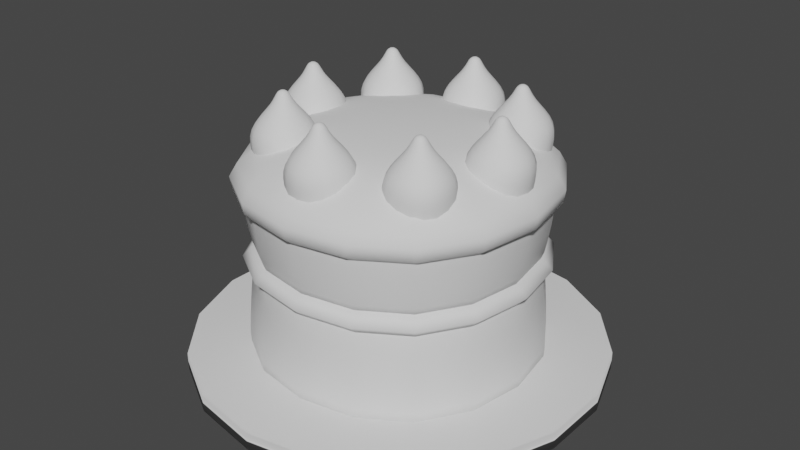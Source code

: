 # Source: Unity_icedCake.blend  (saved by Blender 2.80.75; exported with 4.5.12 LTS)
import bpy
from mathutils import Matrix  # noqa: F401  (used for matrix-valued properties, if any)

bpy.ops.wm.read_factory_settings(use_empty=True)
scene = bpy.context.scene
scene.name = 'Scene'

# ---- collections
col_collection = bpy.data.collections.new('Collection'); scene.collection.children.link(col_collection)

# ---- materials (node trees are filled in below, after node groups)
mat_material = bpy.data.materials.new('Material')
mat_material.alpha_threshold = 0.0
mat_material.use_transparent_shadow = False
mat_material.line_color = (0.0, 0.0, 0.0, 1.0)
mat_material_001 = bpy.data.materials.new('Material.001')
mat_material_001.alpha_threshold = 0.0
mat_material_001.use_transparent_shadow = False
mat_material_001.line_color = (0.0, 0.0, 0.0, 1.0)

# ---- material node trees
mat_material.use_nodes = True; mat_material.node_tree.nodes.clear()
_N = mat_material.node_tree.nodes; _L = mat_material.node_tree.links
n0 = _N.new('ShaderNodeOutputMaterial'); n0.name = 'Material Output'; n0.location = (300, 300)
n1 = _N.new('ShaderNodeBsdfPrincipled'); n1.name = 'Principled BSDF'; n1.location = (10, 300)
n1.distribution = 'GGX'
n1.subsurface_method = 'BURLEY'
n1.inputs[2].default_value = 0.4
n1.inputs[3].default_value = 1.45
n1.inputs[27].default_value = (0.0, 0.0, 0.0, 1.0)
n1.inputs[28].default_value = 1.0
_L.new(n1.outputs[0], n0.inputs[0])
n0.is_active_output = True
mat_material_001.use_nodes = True; mat_material_001.node_tree.nodes.clear()
_N = mat_material_001.node_tree.nodes; _L = mat_material_001.node_tree.links
n0 = _N.new('ShaderNodeOutputMaterial'); n0.name = 'Material Output'; n0.location = (300, 300)
n1 = _N.new('ShaderNodeBsdfPrincipled'); n1.name = 'Principled BSDF'; n1.location = (10, 300)
n1.distribution = 'GGX'
n1.subsurface_method = 'BURLEY'
n1.inputs[2].default_value = 0.4
n1.inputs[3].default_value = 1.45
n1.inputs[27].default_value = (0.0, 0.0, 0.0, 1.0)
n1.inputs[28].default_value = 1.0
_L.new(n1.outputs[0], n0.inputs[0])
n0.is_active_output = True

# ---- world
world_world = bpy.data.worlds.new('World'); scene.world = world_world
world_world.use_nodes = True; world_world.node_tree.nodes.clear()
_N = world_world.node_tree.nodes; _L = world_world.node_tree.links
n0 = _N.new('ShaderNodeOutputWorld'); n0.name = 'World Output'; n0.location = (300, 300)
n1 = _N.new('ShaderNodeBackground'); n1.name = 'Background'; n1.location = (10, 300)
n1.inputs[0].default_value = (0.05088, 0.05088, 0.05088, 1.0)
_L.new(n1.outputs[0], n0.inputs[0])
n0.is_active_output = True
world_world.color = (0.05088, 0.05088, 0.05088)
world_world.use_sun_shadow = False
world_world.sun_shadow_jitter_overblur = 0.0

# ---- meshes
me_cube = bpy.data.meshes.new('Cube')
me_cube.from_pydata([(0.8902, 0.8902, 1.0), (0.9659, 0.9659, -1.0), (0.8902, -0.8902, 1.0), (0.9659, -0.9659, -1.0), (-0.8902, 0.8902, 1.0), (-0.9659, 0.9659, -1.0), (-0.8902, -0.8902, 1.0), (-0.9659, -0.9659, -1.0), (0.9357, -0.9357, 1.0), (-0.9357, -0.9357, 1.0), (0.9357, 0.9357, 1.0), (-0.9357, 0.9357, 1.0), (-1.0, 1.0, -1.0), (-1.0, -1.0, -1.0), (1.0, 1.0, -1.0), (1.0, -1.0, -1.0), (-0.8902, 0.8902, 1.019), (-0.7019, 0.7019, 3.118), (-0.8902, -0.8902, 1.019), (-0.7019, -0.7019, 3.118), (0.8902, 0.8902, 1.019), (0.7019, 0.7019, 3.118), (0.8902, -0.8902, 1.019), (0.7019, -0.7019, 3.118), (-0.9357, -0.9357, 1.019), (0.9357, -0.9357, 1.019), (-0.9357, 0.9357, 1.019), (0.9357, 0.9357, 1.019), (1.0, 1.0, 2.3), (1.0, -1.0, 2.3), (-1.0, 1.0, 2.3), (-1.0, -1.0, 2.3), (0.9659, 0.9659, 2.3), (0.9659, -0.9659, 2.3), (-0.9659, 0.9659, 2.3), (-0.9659, -0.9659, 2.3)], [], [(0, 4, 6, 2), (15, 8, 9, 13), (13, 9, 11, 12), (5, 1, 3, 7), (14, 10, 8, 15), (12, 11, 10, 14), (2, 6, 9, 8), (0, 2, 8, 10), (6, 4, 11, 9), (4, 0, 10, 11), (5, 7, 13, 12), (1, 5, 12, 14), (7, 3, 15, 13), (3, 1, 14, 15), (16, 20, 22, 18), (31, 24, 25, 29), (29, 25, 27, 28), (21, 17, 19, 23), (30, 26, 24, 31), (28, 27, 26, 30), (18, 22, 25, 24), (16, 18, 24, 26), (22, 20, 27, 25), (20, 16, 26, 27), (32, 33, 29, 28), (34, 32, 28, 30), (33, 35, 31, 29), (35, 34, 30, 31), (21, 23, 33, 32), (17, 21, 32, 34), (23, 19, 35, 33), (19, 17, 34, 35)])
me_cube.polygons.foreach_set('use_smooth', [True] * 32)
me_cube.polygons.foreach_set('material_index', [0, 0, 0, 0, 0, 0, 0, 0, 0, 0, 0, 0, 0, 0, 1, 1, 1, 1, 1, 1, 1, 1, 1, 1, 1, 1, 1, 1, 1, 1, 1, 1])
_uv = me_cube.uv_layers.new(name='UVMap')
_uv.uv.foreach_set('vector', [0.3811, 0.006085, 0.6189, 0.006085, 0.6189, 0.2439, 0.3811, 0.2439, 0.375, 0.25, 0.625, 0.25, 0.625, 0.5, 0.375, 0.5, 0.375, 0.5, 0.625, 0.5, 0.625, 0.75, 0.375, 0.75, 0.3793, 0.7543, 0.6207, 0.7543, 0.6207, 0.9957, 0.3793, 0.9957, 0.125, 0.5, 0.375, 0.5, 0.375, 0.75, 0.125, 0.75, 0.625, 0.5, 0.875, 0.5, 0.875, 0.75, 0.625, 0.75, 0.3811, 0.2439, 0.6189, 0.2439, 0.625, 0.25, 0.375, 0.25, 0.3811, 0.006085, 0.3811, 0.2439, 0.375, 0.25, 0.375, 0.0, 0.6189, 0.2439, 0.6189, 0.006085, 0.625, 0.0, 0.625, 0.25, 0.6189, 0.006085, 0.3811, 0.006085, 0.375, 0.0, 0.625, 0.0, 0.3793, 0.7543, 0.3793, 0.9957, 0.375, 1.0, 0.375, 0.75, 0.6207, 0.7543, 0.3793, 0.7543, 0.375, 0.75, 0.625, 0.75, 0.3793, 0.9957, 0.6207, 0.9957, 0.625, 1.0, 0.375, 1.0, 0.6207, 0.9957, 0.6207, 0.7543, 0.625, 0.75, 0.625, 1.0, 0.3811, 0.006085, 0.6189, 0.006085, 0.6189, 0.2439, 0.3811, 0.2439, 0.375, 0.25, 0.625, 0.25, 0.625, 0.5, 0.375, 0.5, 0.375, 0.5, 0.625, 0.5, 0.625, 0.75, 0.375, 0.75, 0.4123, 0.7873, 0.5877, 0.7873, 0.5877, 0.9627, 0.4123, 0.9627, 0.125, 0.5, 0.375, 0.5, 0.375, 0.75, 0.125, 0.75, 0.625, 0.5, 0.875, 0.5, 0.875, 0.75, 0.625, 0.75, 0.3811, 0.2439, 0.6189, 0.2439, 0.625, 0.25, 0.375, 0.25, 0.3811, 0.006085, 0.3811, 0.2439, 0.375, 0.25, 0.375, 0.0, 0.6189, 0.2439, 0.6189, 0.006085, 0.625, 0.0, 0.625, 0.25, 0.6189, 0.006085, 0.3811, 0.006085, 0.375, 0.0, 0.625, 0.0, 0.3793, 0.7543, 0.3793, 0.9957, 0.375, 1.0, 0.375, 0.75, 0.6207, 0.7543, 0.3793, 0.7543, 0.375, 0.75, 0.625, 0.75, 0.3793, 0.9957, 0.6207, 0.9957, 0.625, 1.0, 0.375, 1.0, 0.6207, 0.9957, 0.6207, 0.7543, 0.625, 0.75, 0.625, 1.0, 0.4123, 0.7873, 0.4123, 0.9627, 0.3793, 0.9957, 0.3793, 0.7543, 0.5877, 0.7873, 0.4123, 0.7873, 0.3793, 0.7543, 0.6207, 0.7543, 0.4123, 0.9627, 0.5877, 0.9627, 0.6207, 0.9957, 0.3793, 0.9957, 0.5877, 0.9627, 0.5877, 0.7873, 0.6207, 0.7543, 0.6207, 0.9957])
me_cube.materials.append(mat_material)
me_cube.materials.append(mat_material_001)
me_cube.use_remesh_preserve_volume = False
me_cube.use_remesh_preserve_attributes = False
me_cube.use_mirror_vertex_groups = False
me_cube.update()
me_cylinder = bpy.data.meshes.new('Cylinder')
me_cylinder.from_pydata([(0.0, 1.0, -1.0), (0.0, 1.0, 1.0), (0.342, 0.9397, -1.0), (0.342, 0.9397, 1.0), (0.6428, 0.766, -1.0), (0.6428, 0.766, 1.0), (0.866, 0.5, -1.0), (0.866, 0.5, 1.0), (0.9848, 0.1736, -1.0), (0.9848, 0.1736, 1.0), (0.9848, -0.1736, -1.0), (0.9848, -0.1736, 1.0), (0.866, -0.5, -1.0), (0.866, -0.5, 1.0), (0.6428, -0.766, -1.0), (0.6428, -0.766, 1.0), (0.342, -0.9397, -1.0), (0.342, -0.9397, 1.0), (1.51e-07, -1.0, -1.0), (1.51e-07, -1.0, 1.0), (-0.342, -0.9397, -1.0), (-0.342, -0.9397, 1.0), (-0.6428, -0.766, -1.0), (-0.6428, -0.766, 1.0), (-0.866, -0.5, -1.0), (-0.866, -0.5, 1.0), (-0.9848, -0.1736, -1.0), (-0.9848, -0.1736, 1.0), (-0.9848, 0.1736, -1.0), (-0.9848, 0.1736, 1.0), (-0.866, 0.5, -1.0), (-0.866, 0.5, 1.0), (-0.6428, 0.766, -1.0), (-0.6428, 0.766, 1.0), (-0.342, 0.9397, -1.0), (-0.342, 0.9397, 1.0)], [], [(0, 1, 3, 2), (2, 3, 5, 4), (4, 5, 7, 6), (6, 7, 9, 8), (8, 9, 11, 10), (10, 11, 13, 12), (12, 13, 15, 14), (14, 15, 17, 16), (16, 17, 19, 18), (18, 19, 21, 20), (20, 21, 23, 22), (22, 23, 25, 24), (24, 25, 27, 26), (26, 27, 29, 28), (28, 29, 31, 30), (30, 31, 33, 32), (3, 1, 35, 33, 31, 29, 27, 25, 23, 21, 19, 17, 15, 13, 11, 9, 7, 5), (32, 33, 35, 34), (34, 35, 1, 0), (0, 2, 4, 6, 8, 10, 12, 14, 16, 18, 20, 22, 24, 26, 28, 30, 32, 34)])
me_cylinder.polygons.foreach_set('use_smooth', [True] * 20)
_uv = me_cylinder.uv_layers.new(name='UVMap')
_uv.uv.foreach_set('vector', [1.0, 0.5, 1.0, 1.0, 0.9444, 1.0, 0.9444, 0.5, 0.9444, 0.5, 0.9444, 1.0, 0.8889, 1.0, 0.8889, 0.5, 0.8889, 0.5, 0.8889, 1.0, 0.8333, 1.0, 0.8333, 0.5, 0.8333, 0.5, 0.8333, 1.0, 0.7778, 1.0, 0.7778, 0.5, 0.7778, 0.5, 0.7778, 1.0, 0.7222, 1.0, 0.7222, 0.5, 0.7222, 0.5, 0.7222, 1.0, 0.6667, 1.0, 0.6667, 0.5, 0.6667, 0.5, 0.6667, 1.0, 0.6111, 1.0, 0.6111, 0.5, 0.6111, 0.5, 0.6111, 1.0, 0.5556, 1.0, 0.5556, 0.5, 0.5556, 0.5, 0.5556, 1.0, 0.5, 1.0, 0.5, 0.5, 0.5, 0.5, 0.5, 1.0, 0.4444, 1.0, 0.4444, 0.5, 0.4444, 0.5, 0.4444, 1.0, 0.3889, 1.0, 0.3889, 0.5, 0.3889, 0.5, 0.3889, 1.0, 0.3333, 1.0, 0.3333, 0.5, 0.3333, 0.5, 0.3333, 1.0, 0.2778, 1.0, 0.2778, 0.5, 0.2778, 0.5, 0.2778, 1.0, 0.2222, 1.0, 0.2222, 0.5, 0.2222, 0.5, 0.2222, 1.0, 0.1667, 1.0, 0.1667, 0.5, 0.1667, 0.5, 0.1667, 1.0, 0.1111, 1.0, 0.1111, 0.5, 0.3321, 0.4755, 0.25, 0.49, 0.1679, 0.4755, 0.09573, 0.4339, 0.04215, 0.37, 0.01365, 0.2917, 0.01365, 0.2083, 0.04215, 0.13, 0.09573, 0.06615, 0.1679, 0.02447, 0.25, 0.01, 0.3321, 0.02447, 0.4043, 0.06615, 0.4578, 0.13, 0.4864, 0.2083, 0.4864, 0.2917, 0.4578, 0.37, 0.4043, 0.4339, 0.1111, 0.5, 0.1111, 1.0, 0.05556, 1.0, 0.05556, 0.5, 0.05556, 0.5, 0.05556, 1.0, -1.863e-07, 1.0, -1.863e-07, 0.5, 0.75, 0.49, 0.8321, 0.4755, 0.9043, 0.4339, 0.9578, 0.37, 0.9864, 0.2917, 0.9864, 0.2083, 0.9578, 0.13, 0.9043, 0.06615, 0.8321, 0.02447, 0.75, 0.01, 0.6679, 0.02447, 0.5957, 0.06615, 0.5422, 0.13, 0.5136, 0.2083, 0.5136, 0.2917, 0.5422, 0.37, 0.5957, 0.4339, 0.6679, 0.4755])
me_cylinder.use_remesh_preserve_volume = False
me_cylinder.use_remesh_preserve_attributes = False
me_cylinder.use_mirror_vertex_groups = False
me_cylinder.update()
me_cube_002 = bpy.data.meshes.new('Cube.002')
me_cube_002.from_pydata([(-1.0, -1.0, -1.0), (-1.0, -1.0, 1.0), (-1.0, 1.0, -1.0), (-1.0, 1.0, 1.0), (1.0, -1.0, -1.0), (1.0, -1.0, 1.0), (1.0, 1.0, -1.0), (1.0, 1.0, 1.0)], [], [(0, 1, 3, 2), (2, 3, 7, 6), (6, 7, 5, 4), (4, 5, 1, 0), (2, 6, 4, 0), (7, 3, 1, 5)])
me_cube_002.polygons.foreach_set('use_smooth', [True] * 6)
_uv = me_cube_002.uv_layers.new(name='UVMap')
_uv.uv.foreach_set('vector', [0.375, 0.0, 0.625, 0.0, 0.625, 0.25, 0.375, 0.25, 0.375, 0.25, 0.625, 0.25, 0.625, 0.5, 0.375, 0.5, 0.375, 0.5, 0.625, 0.5, 0.625, 0.75, 0.375, 0.75, 0.375, 0.75, 0.625, 0.75, 0.625, 1.0, 0.375, 1.0, 0.125, 0.5, 0.375, 0.5, 0.375, 0.75, 0.125, 0.75, 0.625, 0.5, 0.875, 0.5, 0.875, 0.75, 0.625, 0.75])
me_cube_002.use_remesh_preserve_volume = False
me_cube_002.use_remesh_preserve_attributes = False
me_cube_002.use_mirror_vertex_groups = False
me_cube_002.update()
me_cube_003 = bpy.data.meshes.new('Cube.003')
me_cube_003.from_pydata([(-1.0, -1.0, -1.0), (-0.473, -0.473, 2.059), (-1.0, 1.0, -1.0), (-0.473, 0.473, 2.059), (1.0, -1.0, -1.0), (0.473, -0.473, 2.059), (1.0, 1.0, -1.0), (0.473, 0.473, 2.059), (-1.0, -1.0, 1.0), (-1.0, 1.0, 1.0), (1.0, 1.0, 1.0), (1.0, -1.0, 1.0)], [], [(0, 8, 9, 2), (2, 9, 10, 6), (6, 10, 11, 4), (4, 11, 8, 0), (2, 6, 4, 0), (7, 3, 1, 5), (1, 3, 9, 8), (3, 7, 10, 9), (7, 5, 11, 10), (5, 1, 8, 11)])
me_cube_003.polygons.foreach_set('use_smooth', [True] * 10)
_uv = me_cube_003.uv_layers.new(name='UVMap')
_uv.uv.foreach_set('vector', [0.375, 0.0, 0.625, 0.0, 0.625, 0.25, 0.375, 0.25, 0.375, 0.25, 0.625, 0.25, 0.625, 0.5, 0.375, 0.5, 0.375, 0.5, 0.625, 0.5, 0.625, 0.75, 0.375, 0.75, 0.375, 0.75, 0.625, 0.75, 0.625, 1.0, 0.375, 1.0, 0.125, 0.5, 0.375, 0.5, 0.375, 0.75, 0.125, 0.75, 0.6909, 0.5659, 0.8091, 0.5659, 0.8091, 0.6841, 0.6909, 0.6841, 0.8091, 0.6841, 0.8091, 0.5659, 0.875, 0.5, 0.875, 0.75, 0.8091, 0.5659, 0.6909, 0.5659, 0.625, 0.5, 0.875, 0.5, 0.6909, 0.5659, 0.6909, 0.6841, 0.625, 0.75, 0.625, 0.5, 0.6909, 0.6841, 0.8091, 0.6841, 0.875, 0.75, 0.625, 0.75])
me_cube_003.use_remesh_preserve_volume = False
me_cube_003.use_remesh_preserve_attributes = False
me_cube_003.use_mirror_vertex_groups = False
me_cube_003.update()
me_cube_009 = bpy.data.meshes.new('Cube.009')
me_cube_009.from_pydata([(-1.0, -1.0, -1.0), (-0.1838, -0.1838, 1.0), (-1.0, 1.0, -1.0), (-0.1838, 0.1838, 1.0), (1.0, -1.0, -1.0), (0.1838, -0.1838, 1.0), (1.0, 1.0, -1.0), (0.1838, 0.1838, 1.0), (-1.149, -1.149, -0.1734), (-1.149, 1.149, -0.1734), (1.149, 1.149, -0.1734), (1.149, -1.149, -0.1734), (-0.2985, -0.2985, 0.5575), (-0.2985, 0.2985, 0.5575), (0.2985, 0.2985, 0.5575), (0.2985, -0.2985, 0.5575), (1.481, -0.07862, -1.0), (2.297, 0.7375, 1.0), (1.481, 1.921, -1.0), (2.297, 1.105, 1.0), (3.481, -0.07862, -1.0), (2.664, 0.7375, 1.0), (3.481, 1.921, -1.0), (2.664, 1.105, 1.0), (1.332, -0.2274, -0.1734), (1.332, 2.07, -0.1734), (3.629, 2.07, -0.1734), (3.629, -0.2274, -0.1734), (2.182, 0.6228, 0.5575), (2.182, 1.22, 0.5575), (2.779, 1.22, 0.5575), (2.779, 0.6228, 0.5575), (1.523, -6.939, -1.0), (2.339, -6.123, 1.0), (1.523, -4.939, -1.0), (2.339, -5.756, 1.0), (3.523, -6.939, -1.0), (2.707, -6.123, 1.0), (3.523, -4.939, -1.0), (2.707, -5.756, 1.0), (1.374, -7.088, -0.1734), (1.374, -4.791, -0.1734), (3.672, -4.791, -0.1734), (3.672, -7.088, -0.1734), (2.225, -6.238, 0.5575), (2.225, -5.641, 0.5575), (2.822, -5.641, 0.5575), (2.822, -6.238, 0.5575), (-1.95, -3.537, -1.0), (-1.134, -2.721, 1.0), (-1.95, -1.537, -1.0), (-1.134, -2.354, 1.0), (0.05027, -3.537, -1.0), (-0.7659, -2.721, 1.0), (0.05027, -1.537, -1.0), (-0.7659, -2.354, 1.0), (-2.098, -3.686, -0.1734), (-2.098, -1.389, -0.1734), (0.199, -1.389, -0.1734), (0.199, -3.686, -0.1734), (-1.248, -2.836, 0.5575), (-1.248, -2.239, 0.5575), (-0.6512, -2.239, 0.5575), (-0.6512, -2.836, 0.5575), (4.925, -3.537, -1.0), (5.741, -2.721, 1.0), (4.925, -1.537, -1.0), (5.741, -2.354, 1.0), (6.925, -3.537, -1.0), (6.109, -2.721, 1.0), (6.925, -1.537, -1.0), (6.109, -2.354, 1.0), (4.776, -3.686, -0.1734), (4.776, -1.389, -0.1734), (7.074, -1.389, -0.1734), (7.074, -3.686, -0.1734), (5.627, -2.836, 0.5575), (5.627, -2.239, 0.5575), (6.224, -2.239, 0.5575), (6.224, -2.836, 0.5575), (3.961, -1.17, -1.0), (4.777, -0.3539, 1.0), (3.961, 0.8299, -1.0), (4.777, 0.01373, 1.0), (5.961, -1.17, -1.0), (5.145, -0.3539, 1.0), (5.961, 0.8299, -1.0), (5.145, 0.01373, 1.0), (3.813, -1.319, -0.1734), (3.813, 0.9787, -0.1734), (6.11, 0.9787, -0.1734), (6.11, -1.319, -0.1734), (4.663, -0.4686, 0.5575), (4.663, 0.1284, 0.5575), (5.26, 0.1284, 0.5575), (5.26, -0.4686, 0.5575), (-0.9291, -5.82, -1.0), (-0.113, -5.003, 1.0), (-0.9291, -3.82, -1.0), (-0.113, -4.636, 1.0), (1.071, -5.82, -1.0), (0.2547, -5.003, 1.0), (1.071, -3.82, -1.0), (0.2547, -4.636, 1.0), (-1.078, -5.968, -0.1734), (-1.078, -3.671, -0.1734), (1.22, -3.671, -0.1734), (1.22, -5.968, -0.1734), (-0.2277, -5.118, 0.5575), (-0.2277, -4.521, 0.5575), (0.3694, -4.521, 0.5575), (0.3694, -5.118, 0.5575), (4.075, -5.919, -1.0), (4.891, -5.103, 1.0), (4.075, -3.919, -1.0), (4.891, -4.735, 1.0), (6.075, -5.919, -1.0), (5.259, -5.103, 1.0), (6.075, -3.919, -1.0), (5.259, -4.735, 1.0), (3.926, -6.068, -0.1734), (3.926, -3.77, -0.1734), (6.223, -3.77, -0.1734), (6.223, -6.068, -0.1734), (4.776, -5.217, 0.5575), (4.776, -4.62, 0.5575), (5.373, -4.62, 0.5575), (5.373, -5.217, 0.5575)], [], [(12, 1, 3, 13), (13, 3, 7, 14), (14, 7, 5, 15), (15, 5, 1, 12), (4, 11, 8, 0), (7, 3, 1, 5), (6, 10, 11, 4), (2, 9, 10, 6), (0, 8, 9, 2), (11, 15, 12, 8), (10, 14, 15, 11), (9, 13, 14, 10), (8, 12, 13, 9), (28, 17, 19, 29), (29, 19, 23, 30), (30, 23, 21, 31), (31, 21, 17, 28), (20, 27, 24, 16), (23, 19, 17, 21), (22, 26, 27, 20), (18, 25, 26, 22), (16, 24, 25, 18), (27, 31, 28, 24), (26, 30, 31, 27), (25, 29, 30, 26), (24, 28, 29, 25), (44, 33, 35, 45), (45, 35, 39, 46), (46, 39, 37, 47), (47, 37, 33, 44), (36, 43, 40, 32), (39, 35, 33, 37), (38, 42, 43, 36), (34, 41, 42, 38), (32, 40, 41, 34), (43, 47, 44, 40), (42, 46, 47, 43), (41, 45, 46, 42), (40, 44, 45, 41), (60, 49, 51, 61), (61, 51, 55, 62), (62, 55, 53, 63), (63, 53, 49, 60), (52, 59, 56, 48), (55, 51, 49, 53), (54, 58, 59, 52), (50, 57, 58, 54), (48, 56, 57, 50), (59, 63, 60, 56), (58, 62, 63, 59), (57, 61, 62, 58), (56, 60, 61, 57), (76, 65, 67, 77), (77, 67, 71, 78), (78, 71, 69, 79), (79, 69, 65, 76), (68, 75, 72, 64), (71, 67, 65, 69), (70, 74, 75, 68), (66, 73, 74, 70), (64, 72, 73, 66), (75, 79, 76, 72), (74, 78, 79, 75), (73, 77, 78, 74), (72, 76, 77, 73), (92, 81, 83, 93), (93, 83, 87, 94), (94, 87, 85, 95), (95, 85, 81, 92), (84, 91, 88, 80), (87, 83, 81, 85), (86, 90, 91, 84), (82, 89, 90, 86), (80, 88, 89, 82), (91, 95, 92, 88), (90, 94, 95, 91), (89, 93, 94, 90), (88, 92, 93, 89), (108, 97, 99, 109), (109, 99, 103, 110), (110, 103, 101, 111), (111, 101, 97, 108), (100, 107, 104, 96), (103, 99, 97, 101), (102, 106, 107, 100), (98, 105, 106, 102), (96, 104, 105, 98), (107, 111, 108, 104), (106, 110, 111, 107), (105, 109, 110, 106), (104, 108, 109, 105), (124, 113, 115, 125), (125, 115, 119, 126), (126, 119, 117, 127), (127, 117, 113, 124), (116, 123, 120, 112), (119, 115, 113, 117), (118, 122, 123, 116), (114, 121, 122, 118), (112, 120, 121, 114), (123, 127, 124, 120), (122, 126, 127, 123), (121, 125, 126, 122), (120, 124, 125, 121)])
me_cube_009.polygons.foreach_set('use_smooth', [True] * 104)
_uv = me_cube_009.uv_layers.new(name='UVMap')
_uv.uv.foreach_set('vector', [0.5697, 0.0, 0.625, 0.0, 0.625, 0.25, 0.5697, 0.25, 0.5697, 0.25, 0.625, 0.25, 0.625, 0.5, 0.5697, 0.5, 0.5697, 0.5, 0.625, 0.5, 0.625, 0.75, 0.5697, 0.75, 0.5697, 0.75, 0.625, 0.75, 0.625, 1.0, 0.5697, 1.0, 0.375, 0.75, 0.4783, 0.75, 0.4783, 1.0, 0.375, 1.0, 0.625, 0.5, 0.875, 0.5, 0.875, 0.75, 0.625, 0.75, 0.375, 0.5, 0.4783, 0.5, 0.4783, 0.75, 0.375, 0.75, 0.375, 0.25, 0.4783, 0.25, 0.4783, 0.5, 0.375, 0.5, 0.375, 0.0, 0.4783, 0.0, 0.4783, 0.25, 0.375, 0.25, 0.4783, 0.75, 0.5697, 0.75, 0.5697, 1.0, 0.4783, 1.0, 0.4783, 0.5, 0.5697, 0.5, 0.5697, 0.75, 0.4783, 0.75, 0.4783, 0.25, 0.5697, 0.25, 0.5697, 0.5, 0.4783, 0.5, 0.4783, 0.0, 0.5697, 0.0, 0.5697, 0.25, 0.4783, 0.25, 0.5697, 0.0, 0.625, 0.0, 0.625, 0.25, 0.5697, 0.25, 0.5697, 0.25, 0.625, 0.25, 0.625, 0.5, 0.5697, 0.5, 0.5697, 0.5, 0.625, 0.5, 0.625, 0.75, 0.5697, 0.75, 0.5697, 0.75, 0.625, 0.75, 0.625, 1.0, 0.5697, 1.0, 0.375, 0.75, 0.4783, 0.75, 0.4783, 1.0, 0.375, 1.0, 0.625, 0.5, 0.875, 0.5, 0.875, 0.75, 0.625, 0.75, 0.375, 0.5, 0.4783, 0.5, 0.4783, 0.75, 0.375, 0.75, 0.375, 0.25, 0.4783, 0.25, 0.4783, 0.5, 0.375, 0.5, 0.375, 0.0, 0.4783, 0.0, 0.4783, 0.25, 0.375, 0.25, 0.4783, 0.75, 0.5697, 0.75, 0.5697, 1.0, 0.4783, 1.0, 0.4783, 0.5, 0.5697, 0.5, 0.5697, 0.75, 0.4783, 0.75, 0.4783, 0.25, 0.5697, 0.25, 0.5697, 0.5, 0.4783, 0.5, 0.4783, 0.0, 0.5697, 0.0, 0.5697, 0.25, 0.4783, 0.25, 0.5697, 0.0, 0.625, 0.0, 0.625, 0.25, 0.5697, 0.25, 0.5697, 0.25, 0.625, 0.25, 0.625, 0.5, 0.5697, 0.5, 0.5697, 0.5, 0.625, 0.5, 0.625, 0.75, 0.5697, 0.75, 0.5697, 0.75, 0.625, 0.75, 0.625, 1.0, 0.5697, 1.0, 0.375, 0.75, 0.4783, 0.75, 0.4783, 1.0, 0.375, 1.0, 0.625, 0.5, 0.875, 0.5, 0.875, 0.75, 0.625, 0.75, 0.375, 0.5, 0.4783, 0.5, 0.4783, 0.75, 0.375, 0.75, 0.375, 0.25, 0.4783, 0.25, 0.4783, 0.5, 0.375, 0.5, 0.375, 0.0, 0.4783, 0.0, 0.4783, 0.25, 0.375, 0.25, 0.4783, 0.75, 0.5697, 0.75, 0.5697, 1.0, 0.4783, 1.0, 0.4783, 0.5, 0.5697, 0.5, 0.5697, 0.75, 0.4783, 0.75, 0.4783, 0.25, 0.5697, 0.25, 0.5697, 0.5, 0.4783, 0.5, 0.4783, 0.0, 0.5697, 0.0, 0.5697, 0.25, 0.4783, 0.25, 0.5697, 0.0, 0.625, 0.0, 0.625, 0.25, 0.5697, 0.25, 0.5697, 0.25, 0.625, 0.25, 0.625, 0.5, 0.5697, 0.5, 0.5697, 0.5, 0.625, 0.5, 0.625, 0.75, 0.5697, 0.75, 0.5697, 0.75, 0.625, 0.75, 0.625, 1.0, 0.5697, 1.0, 0.375, 0.75, 0.4783, 0.75, 0.4783, 1.0, 0.375, 1.0, 0.625, 0.5, 0.875, 0.5, 0.875, 0.75, 0.625, 0.75, 0.375, 0.5, 0.4783, 0.5, 0.4783, 0.75, 0.375, 0.75, 0.375, 0.25, 0.4783, 0.25, 0.4783, 0.5, 0.375, 0.5, 0.375, 0.0, 0.4783, 0.0, 0.4783, 0.25, 0.375, 0.25, 0.4783, 0.75, 0.5697, 0.75, 0.5697, 1.0, 0.4783, 1.0, 0.4783, 0.5, 0.5697, 0.5, 0.5697, 0.75, 0.4783, 0.75, 0.4783, 0.25, 0.5697, 0.25, 0.5697, 0.5, 0.4783, 0.5, 0.4783, 0.0, 0.5697, 0.0, 0.5697, 0.25, 0.4783, 0.25, 0.5697, 0.0, 0.625, 0.0, 0.625, 0.25, 0.5697, 0.25, 0.5697, 0.25, 0.625, 0.25, 0.625, 0.5, 0.5697, 0.5, 0.5697, 0.5, 0.625, 0.5, 0.625, 0.75, 0.5697, 0.75, 0.5697, 0.75, 0.625, 0.75, 0.625, 1.0, 0.5697, 1.0, 0.375, 0.75, 0.4783, 0.75, 0.4783, 1.0, 0.375, 1.0, 0.625, 0.5, 0.875, 0.5, 0.875, 0.75, 0.625, 0.75, 0.375, 0.5, 0.4783, 0.5, 0.4783, 0.75, 0.375, 0.75, 0.375, 0.25, 0.4783, 0.25, 0.4783, 0.5, 0.375, 0.5, 0.375, 0.0, 0.4783, 0.0, 0.4783, 0.25, 0.375, 0.25, 0.4783, 0.75, 0.5697, 0.75, 0.5697, 1.0, 0.4783, 1.0, 0.4783, 0.5, 0.5697, 0.5, 0.5697, 0.75, 0.4783, 0.75, 0.4783, 0.25, 0.5697, 0.25, 0.5697, 0.5, 0.4783, 0.5, 0.4783, 0.0, 0.5697, 0.0, 0.5697, 0.25, 0.4783, 0.25, 0.5697, 0.0, 0.625, 0.0, 0.625, 0.25, 0.5697, 0.25, 0.5697, 0.25, 0.625, 0.25, 0.625, 0.5, 0.5697, 0.5, 0.5697, 0.5, 0.625, 0.5, 0.625, 0.75, 0.5697, 0.75, 0.5697, 0.75, 0.625, 0.75, 0.625, 1.0, 0.5697, 1.0, 0.375, 0.75, 0.4783, 0.75, 0.4783, 1.0, 0.375, 1.0, 0.625, 0.5, 0.875, 0.5, 0.875, 0.75, 0.625, 0.75, 0.375, 0.5, 0.4783, 0.5, 0.4783, 0.75, 0.375, 0.75, 0.375, 0.25, 0.4783, 0.25, 0.4783, 0.5, 0.375, 0.5, 0.375, 0.0, 0.4783, 0.0, 0.4783, 0.25, 0.375, 0.25, 0.4783, 0.75, 0.5697, 0.75, 0.5697, 1.0, 0.4783, 1.0, 0.4783, 0.5, 0.5697, 0.5, 0.5697, 0.75, 0.4783, 0.75, 0.4783, 0.25, 0.5697, 0.25, 0.5697, 0.5, 0.4783, 0.5, 0.4783, 0.0, 0.5697, 0.0, 0.5697, 0.25, 0.4783, 0.25, 0.5697, 0.0, 0.625, 0.0, 0.625, 0.25, 0.5697, 0.25, 0.5697, 0.25, 0.625, 0.25, 0.625, 0.5, 0.5697, 0.5, 0.5697, 0.5, 0.625, 0.5, 0.625, 0.75, 0.5697, 0.75, 0.5697, 0.75, 0.625, 0.75, 0.625, 1.0, 0.5697, 1.0, 0.375, 0.75, 0.4783, 0.75, 0.4783, 1.0, 0.375, 1.0, 0.625, 0.5, 0.875, 0.5, 0.875, 0.75, 0.625, 0.75, 0.375, 0.5, 0.4783, 0.5, 0.4783, 0.75, 0.375, 0.75, 0.375, 0.25, 0.4783, 0.25, 0.4783, 0.5, 0.375, 0.5, 0.375, 0.0, 0.4783, 0.0, 0.4783, 0.25, 0.375, 0.25, 0.4783, 0.75, 0.5697, 0.75, 0.5697, 1.0, 0.4783, 1.0, 0.4783, 0.5, 0.5697, 0.5, 0.5697, 0.75, 0.4783, 0.75, 0.4783, 0.25, 0.5697, 0.25, 0.5697, 0.5, 0.4783, 0.5, 0.4783, 0.0, 0.5697, 0.0, 0.5697, 0.25, 0.4783, 0.25, 0.5697, 0.0, 0.625, 0.0, 0.625, 0.25, 0.5697, 0.25, 0.5697, 0.25, 0.625, 0.25, 0.625, 0.5, 0.5697, 0.5, 0.5697, 0.5, 0.625, 0.5, 0.625, 0.75, 0.5697, 0.75, 0.5697, 0.75, 0.625, 0.75, 0.625, 1.0, 0.5697, 1.0, 0.375, 0.75, 0.4783, 0.75, 0.4783, 1.0, 0.375, 1.0, 0.625, 0.5, 0.875, 0.5, 0.875, 0.75, 0.625, 0.75, 0.375, 0.5, 0.4783, 0.5, 0.4783, 0.75, 0.375, 0.75, 0.375, 0.25, 0.4783, 0.25, 0.4783, 0.5, 0.375, 0.5, 0.375, 0.0, 0.4783, 0.0, 0.4783, 0.25, 0.375, 0.25, 0.4783, 0.75, 0.5697, 0.75, 0.5697, 1.0, 0.4783, 1.0, 0.4783, 0.5, 0.5697, 0.5, 0.5697, 0.75, 0.4783, 0.75, 0.4783, 0.25, 0.5697, 0.25, 0.5697, 0.5, 0.4783, 0.5, 0.4783, 0.0, 0.5697, 0.0, 0.5697, 0.25, 0.4783, 0.25])
me_cube_009.use_remesh_preserve_volume = False
me_cube_009.use_remesh_preserve_attributes = False
me_cube_009.use_mirror_vertex_groups = False
me_cube_009.update()

# ---- objects
ob_cake = bpy.data.objects.new('Cake', me_cube)
ob_plate = bpy.data.objects.new('plate', me_cylinder)
ob_filler = bpy.data.objects.new('Filler', me_cube_002)
ob_topicing = bpy.data.objects.new('topIcing', me_cube_003)
ob_cingtopper = bpy.data.objects.new('cingTopper', me_cube_009)

# ---- transforms, parenting, visibility, modifiers, constraints
ob_cake.location = (0.0, 0.0, 0.0)
ob_cake.scale = (1.0, 1.0, 0.3421)
ob_cake.lock_rotations_4d = False
ob_cake.empty_display_type = 'ARROWS'
ob_cake.lineart.crease_threshold = 0.0
_m = ob_cake.modifiers.new('Subdivision', 'SUBSURF')
_m.uv_smooth = 'PRESERVE_CORNERS'
_m.levels = 2
_m.show_only_control_edges = False
ob_plate.location = (0.0, 0.0, -0.345)
ob_plate.scale = (1.315, 1.315, 0.05684)
ob_plate.lineart.crease_threshold = 0.0
ob_filler.location = (0.0, 0.0, 0.3101)
ob_filler.scale = (1.093, 1.093, 0.1965)
ob_filler.lineart.crease_threshold = 0.0
_m = ob_filler.modifiers.new('Subdivision', 'SUBSURF')
_m.uv_smooth = 'PRESERVE_CORNERS'
_m.levels = 2
_m.show_only_control_edges = False
ob_topicing.location = (0.0, 0.0, 0.7455)
ob_topicing.scale = (1.093, 1.093, 0.1965)
ob_topicing.lineart.crease_threshold = 0.0
_m = ob_topicing.modifiers.new('Subdivision', 'SUBSURF')
_m.uv_smooth = 'PRESERVE_CORNERS'
_m.levels = 2
_m.show_only_control_edges = False
ob_cingtopper.location = (-0.4982, 0.5238, 1.143)
ob_cingtopper.scale = (0.2008, 0.2008, 0.2008)
ob_cingtopper.lineart.crease_threshold = 0.0
_m = ob_cingtopper.modifiers.new('Subdivision', 'SUBSURF')
_m.uv_smooth = 'PRESERVE_CORNERS'
_m.levels = 2
_m.show_only_control_edges = False

# ---- collection membership
col_collection.objects.link(ob_cake)
col_collection.objects.link(ob_plate)
col_collection.objects.link(ob_filler)
col_collection.objects.link(ob_topicing)
col_collection.objects.link(ob_cingtopper)

# ---- scene / render settings (as saved in the file)
scene.frame_start = 1; scene.frame_end = 250; scene.frame_set(1)
scene.render.engine = 'BLENDER_EEVEE_NEXT'
scene.cycles.use_denoising = False
scene.cycles.samples = 128
scene.cycles.sampling_pattern = 'TABULATED_SOBOL'
scene.cycles.use_adaptive_sampling = False
scene.cycles.use_light_tree = False
scene.view_settings.view_transform = 'Filmic'
bpy.context.view_layer.update()

# ---- added for rendering (the .blend has no active camera and no usable light): camera, sun
cam_auto = bpy.data.cameras.new('AutoCamera')
cam_auto.lens = 50.0
cam_auto.sensor_width = 36.0
cam_auto.clip_end = 1000.0
ob_auto_camera = bpy.data.objects.new('AutoCamera', cam_auto)
scene.collection.objects.link(ob_auto_camera)
ob_auto_camera.location = (3.77889, -4.53467, 3.49414)
ob_auto_camera.rotation_euler = (1.09748, -7.21219e-08, 0.694738)
scene.camera = ob_auto_camera
light_auto_sun = bpy.data.lights.new('AutoSun', 'SUN')
light_auto_sun.energy = 3.0
light_auto_sun.angle = 0.0523599
ob_auto_sun = bpy.data.objects.new('AutoSun', light_auto_sun)
scene.collection.objects.link(ob_auto_sun)
ob_auto_sun.rotation_euler = (0.872665, 0.174533, 0.523599)
bpy.context.view_layer.update()
